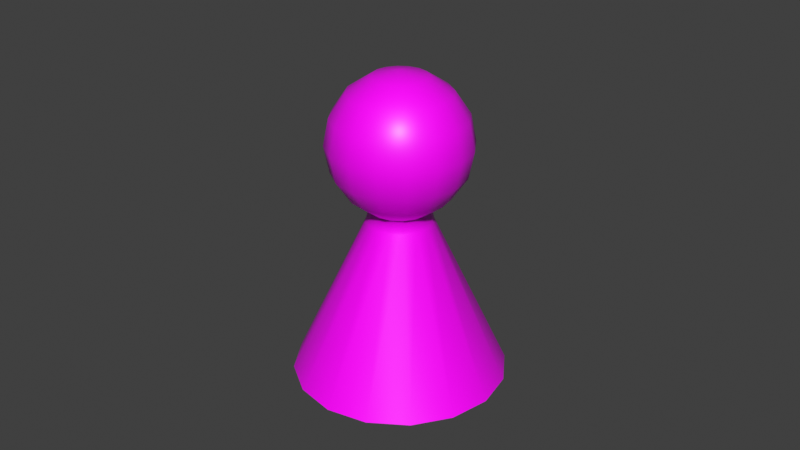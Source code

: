 # Source: ficha.blend  (saved by Blender 3.0.42; exported with 4.5.12 LTS)
import bpy
from mathutils import Matrix  # noqa: F401  (used for matrix-valued properties, if any)

bpy.ops.wm.read_factory_settings(use_empty=True)
scene = bpy.context.scene
scene.name = 'Scene'

# ---- collections
col_collection = bpy.data.collections.new('Collection'); scene.collection.children.link(col_collection)

# ---- images (referenced by path relative to the original .blend; pixels are not part of the script)
import os
ASSET_DIR = os.environ.get("B2B_ASSET_DIR", "")  # directory of the original .blend (textures are referenced by path, not embedded)
HERE = os.path.dirname(os.path.abspath(__file__))  # packed textures are extracted next to this script under _unpacked/

def load_image(name, relpath, width, height, colorspace="sRGB"):
    """Load a texture the original file referenced (path relative to the .blend, or extracted next to this script)."""
    p = next((c for c in (os.path.join(HERE, relpath), os.path.join(ASSET_DIR, relpath)) if relpath and os.path.exists(c)), "")
    if p:
        img = bpy.data.images.load(p, check_existing=True)
        img.name = name
    else:  # same state as the original file: an image datablock whose file is absent (Cycles renders it pink)
        img = bpy.data.images.new(name, width, height)
        img.source = "FILE"
        img.filepath = "//" + (relpath or name)
    img.colorspace_settings.name = colorspace
    return img
img_tablero_png = load_image('tablero.png', 'tablero.png', 1024, 1024, 'sRGB')

# ---- materials (node trees are filled in below, after node groups)
mat_tablero = bpy.data.materials.new('Tablero')
mat_tablero.alpha_threshold = 0.0
mat_tablero.line_color = (0.0, 0.0, 0.0, 1.0)

# ---- material node trees
mat_tablero.use_nodes = True; mat_tablero.node_tree.nodes.clear()
_N = mat_tablero.node_tree.nodes; _L = mat_tablero.node_tree.links
n0 = _N.new('ShaderNodeOutputMaterial'); n0.name = 'Material Output'; n0.location = (300, 300)
n1 = _N.new('ShaderNodeBsdfPrincipled'); n1.name = 'Principled BSDF'; n1.location = (10, 300)
n1.distribution = 'GGX'
n1.subsurface_method = 'BURLEY'
n1.inputs[2].default_value = 0.4
n1.inputs[3].default_value = 1.45
n1.inputs[27].default_value = (0.0, 0.0, 0.0, 1.0)
n1.inputs[28].default_value = 1.0
n2 = _N.new('ShaderNodeTexImage'); n2.name = 'Image Texture'; n2.location = (-280, 280)
n2.image = img_tablero_png
_L.new(n1.outputs[0], n0.inputs[0])
_L.new(n2.outputs[0], n1.inputs[0])
n0.is_active_output = True

# ---- world
world_world = bpy.data.worlds.new('World'); scene.world = world_world
world_world.use_nodes = True; world_world.node_tree.nodes.clear()
_N = world_world.node_tree.nodes; _L = world_world.node_tree.links
n0 = _N.new('ShaderNodeOutputWorld'); n0.name = 'World Output'; n0.location = (300, 300)
n1 = _N.new('ShaderNodeBackground'); n1.name = 'Background'; n1.location = (10, 300)
n1.inputs[0].default_value = (0.05088, 0.05088, 0.05088, 1.0)
_L.new(n1.outputs[0], n0.inputs[0])
n0.is_active_output = True
world_world.color = (0.05088, 0.05088, 0.05088)
world_world.use_sun_shadow = False
world_world.sun_shadow_jitter_overblur = 0.0

# ---- meshes
me_cube_005 = bpy.data.meshes.new('Cube.005')
me_cube_005.from_pydata([(-2.98e-08, 0.03295, 0.0), (-0.0233, 0.0233, 0.0), (-0.03295, 0.0, 0.0), (-0.0233, -0.0233, 0.0), (-2.98e-08, -0.03295, 0.0), (0.0233, -0.0233, 0.0), (0.03295, 0.0, 0.0), (0.0233, 0.0233, 0.0), (-0.01259, 0.0304, 0.0), (-0.0304, 0.01259, 0.0), (-0.0304, -0.01259, 0.0), (-0.01259, -0.0304, 0.0), (0.01259, -0.0304, 0.0), (0.0304, -0.01259, 0.0), (0.0304, 0.01259, 0.0), (0.01259, 0.0304, 0.0), (-0.003852, 0.0093, 0.0495), (-0.00712, 0.00712, 0.0495), (-0.0093, 0.003852, 0.0495), (-0.01007, 0.0, 0.0495), (-0.0093, -0.003852, 0.0495), (-0.00712, -0.00712, 0.0495), (-0.003852, -0.0093, 0.0495), (0.0, -0.01007, 0.0495), (0.003852, -0.0093, 0.0495), (0.00712, -0.00712, 0.0495), (0.0093, -0.003852, 0.0495), (0.01007, 0.0, 0.0495), (0.0093, 0.003852, 0.0495), (0.00712, 0.00712, 0.0495), (0.003852, 0.0093, 0.0495), (0.0, 0.01535, 0.08872), (0.0, 0.02006, 0.08168), (0.0, 0.02006, 0.06506), (0.0, 0.00925, 0.05343), (0.003179, 0.007675, 0.09343), (0.005874, 0.01418, 0.08872), (0.007675, 0.01853, 0.08168), (0.008308, 0.02006, 0.07337), (0.007675, 0.01853, 0.06506), (0.005874, 0.01418, 0.05802), (0.00354, 0.008546, 0.05343), (0.005874, 0.005874, 0.09343), (0.01085, 0.01085, 0.08872), (0.01418, 0.01418, 0.08168), (0.01535, 0.01535, 0.07337), (0.01418, 0.01418, 0.06506), (0.01085, 0.01085, 0.05802), (0.006541, 0.006541, 0.05343), (0.007675, 0.003179, 0.09343), (0.01418, 0.005874, 0.08872), (0.01853, 0.007675, 0.08168), (0.02006, 0.008308, 0.07337), (0.01853, 0.007675, 0.06506), (0.01418, 0.005874, 0.05802), (0.008546, 0.00354, 0.05343), (0.008308, 0.0, 0.09343), (0.01535, 0.0, 0.08872), (0.02006, 0.0, 0.08168), (0.02171, 0.0, 0.07337), (0.02006, 0.0, 0.06506), (0.01535, 0.0, 0.05802), (0.00925, 0.0, 0.05343), (0.007675, -0.003179, 0.09343), (0.01418, -0.005874, 0.08872), (0.01853, -0.007675, 0.08168), (0.02006, -0.008308, 0.07337), (0.01853, -0.007675, 0.06506), (0.01418, -0.005874, 0.05802), (0.008546, -0.00354, 0.05343), (0.005874, -0.005874, 0.09343), (0.01085, -0.01085, 0.08872), (0.01418, -0.01418, 0.08168), (0.01535, -0.01535, 0.07337), (0.01418, -0.01418, 0.06506), (0.01085, -0.01085, 0.05802), (0.006541, -0.006541, 0.05343), (0.003179, -0.007675, 0.09343), (0.005874, -0.01418, 0.08872), (0.007675, -0.01853, 0.08168), (0.008308, -0.02006, 0.07337), (0.007675, -0.01853, 0.06506), (0.005874, -0.01418, 0.05802), (0.00354, -0.008546, 0.05343), (0.0, 0.0, 0.09508), (0.0, -0.008308, 0.09343), (0.0, -0.01535, 0.08872), (0.0, -0.02006, 0.08168), (0.0, -0.02171, 0.07337), (0.0, -0.02006, 0.06506), (0.0, -0.01535, 0.05802), (0.0, -0.00925, 0.05343), (-0.003179, -0.007675, 0.09343), (-0.005874, -0.01418, 0.08872), (-0.007675, -0.01853, 0.08168), (-0.008308, -0.02006, 0.07337), (-0.007675, -0.01853, 0.06506), (-0.005874, -0.01418, 0.05802), (-0.00354, -0.008546, 0.05343), (-0.005874, -0.005874, 0.09343), (-0.01085, -0.01085, 0.08872), (-0.01418, -0.01418, 0.08168), (-0.01535, -0.01535, 0.07337), (-0.01418, -0.01418, 0.06506), (-0.01085, -0.01085, 0.05802), (-0.006541, -0.006541, 0.05343), (0.0, 0.01007, 0.0495), (-0.007675, -0.003179, 0.09343), (-0.01418, -0.005874, 0.08872), (-0.01853, -0.007675, 0.08168), (-0.02006, -0.008308, 0.07337), (-0.01853, -0.007675, 0.06506), (-0.01418, -0.005874, 0.05802), (-0.008546, -0.00354, 0.05343), (-0.008308, 0.0, 0.09343), (-0.01535, 0.0, 0.08872), (-0.02006, 0.0, 0.08168), (-0.02171, 0.0, 0.07337), (-0.02006, 0.0, 0.06506), (-0.01535, 0.0, 0.05802), (-0.00925, 0.0, 0.05343), (-0.007675, 0.003179, 0.09343), (-0.01418, 0.005874, 0.08872), (-0.01853, 0.007675, 0.08168), (-0.02006, 0.008308, 0.07337), (-0.01853, 0.007675, 0.06506), (-0.01418, 0.005874, 0.05802), (-0.008546, 0.00354, 0.05343), (-0.005874, 0.005874, 0.09343), (-0.01085, 0.01085, 0.08872), (-0.01418, 0.01418, 0.08168), (-0.01535, 0.01535, 0.07337), (-0.01418, 0.01418, 0.06506), (-0.01085, 0.01085, 0.05802), (-0.006541, 0.006541, 0.05343), (-0.003179, 0.007675, 0.09343), (-0.005874, 0.01418, 0.08872), (-0.007675, 0.01853, 0.08168), (-0.008308, 0.02006, 0.07337), (-0.007675, 0.01853, 0.06506), (-0.005874, 0.01418, 0.05802), (-0.00354, 0.008546, 0.05343), (0.0, 0.008308, 0.09343), (0.0, 0.02171, 0.07337), (0.0, 0.01535, 0.05802)], [], [(0, 8, 16, 106), (14, 7, 29, 28), (15, 0, 106, 30), (12, 5, 25, 24), (9, 2, 19, 18), (5, 13, 26, 25), (2, 10, 20, 19), (11, 4, 23, 22), (8, 1, 17, 16), (4, 12, 24, 23), (1, 9, 18, 17), (10, 3, 21, 20), (6, 14, 28, 27), (3, 11, 22, 21), (13, 6, 27, 26), (7, 15, 30, 29), (34, 144, 40, 41), (33, 143, 38, 39), (32, 31, 36, 37), (142, 84, 35), (28, 29, 48, 55), (144, 33, 39, 40), (143, 32, 37, 38), (31, 142, 35, 36), (27, 28, 55, 62), (40, 39, 46, 47), (38, 37, 44, 45), (36, 35, 42, 43), (41, 40, 47, 48), (39, 38, 45, 46), (37, 36, 43, 44), (35, 84, 42), (45, 44, 51, 52), (43, 42, 49, 50), (48, 47, 54, 55), (46, 45, 52, 53), (44, 43, 50, 51), (42, 84, 49), (26, 27, 62, 69), (47, 46, 53, 54), (55, 54, 61, 62), (53, 52, 59, 60), (51, 50, 57, 58), (49, 84, 56), (25, 26, 69, 76), (54, 53, 60, 61), (52, 51, 58, 59), (50, 49, 56, 57), (58, 57, 64, 65), (56, 84, 63), (24, 25, 76, 83), (61, 60, 67, 68), (59, 58, 65, 66), (57, 56, 63, 64), (62, 61, 68, 69), (60, 59, 66, 67), (23, 24, 83, 91), (68, 67, 74, 75), (66, 65, 72, 73), (64, 63, 70, 71), (69, 68, 75, 76), (67, 66, 73, 74), (65, 64, 71, 72), (63, 84, 70), (71, 70, 77, 78), (76, 75, 82, 83), (74, 73, 80, 81), (72, 71, 78, 79), (70, 84, 77), (22, 23, 91, 98), (75, 74, 81, 82), (73, 72, 79, 80), (83, 82, 90, 91), (81, 80, 88, 89), (79, 78, 86, 87), (77, 84, 85), (21, 22, 98, 105), (82, 81, 89, 90), (80, 79, 87, 88), (78, 77, 85, 86), (85, 84, 92), (20, 21, 105, 113), (90, 89, 96, 97), (88, 87, 94, 95), (86, 85, 92, 93), (91, 90, 97, 98), (89, 88, 95, 96), (87, 86, 93, 94), (97, 96, 103, 104), (95, 94, 101, 102), (93, 92, 99, 100), (98, 97, 104, 105), (96, 95, 102, 103), (94, 93, 100, 101), (92, 84, 99), (30, 106, 34, 41), (105, 104, 112, 113), (103, 102, 110, 111), (101, 100, 108, 109), (99, 84, 107), (106, 16, 141, 34), (104, 103, 111, 112), (102, 101, 109, 110), (100, 99, 107, 108), (111, 110, 117, 118), (109, 108, 115, 116), (107, 84, 114), (19, 20, 113, 120), (112, 111, 118, 119), (110, 109, 116, 117), (108, 107, 114, 115), (113, 112, 119, 120), (18, 19, 120, 127), (119, 118, 125, 126), (117, 116, 123, 124), (115, 114, 121, 122), (120, 119, 126, 127), (118, 117, 124, 125), (116, 115, 122, 123), (114, 84, 121), (124, 123, 130, 131), (122, 121, 128, 129), (127, 126, 133, 134), (125, 124, 131, 132), (123, 122, 129, 130), (121, 84, 128), (17, 18, 127, 134), (126, 125, 132, 133), (134, 133, 140, 141), (132, 131, 138, 139), (130, 129, 136, 137), (128, 84, 135), (16, 17, 134, 141), (133, 132, 139, 140), (131, 130, 137, 138), (129, 128, 135, 136), (137, 136, 31, 32), (135, 84, 142), (29, 30, 41, 48), (140, 139, 33, 144), (138, 137, 32, 143), (136, 135, 142, 31), (141, 140, 144, 34), (139, 138, 143, 33)])
me_cube_005.polygons.foreach_set('use_smooth', [True] * 144)
_uv = me_cube_005.uv_layers.new(name='UVMap')
_uv.uv.foreach_set('vector', [0.2793, 0.2495, 0.2848, 0.2551, 0.2701, 0.2648, 0.2694, 0.2641, 0.257, 0.2494, 0.2643, 0.2465, 0.2676, 0.2638, 0.2668, 0.2641, 0.2721, 0.2465, 0.2793, 0.2495, 0.2694, 0.2641, 0.2686, 0.2638, 0.2514, 0.2772, 0.2485, 0.2699, 0.2658, 0.2666, 0.2661, 0.2674, 0.2877, 0.2701, 0.2847, 0.2773, 0.2701, 0.2674, 0.2704, 0.2666, 0.2485, 0.2699, 0.2485, 0.2621, 0.2658, 0.2656, 0.2658, 0.2666, 0.2847, 0.2773, 0.2792, 0.2828, 0.2694, 0.2681, 0.2701, 0.2674, 0.2641, 0.2857, 0.2569, 0.2827, 0.2668, 0.2681, 0.2676, 0.2684, 0.2848, 0.2551, 0.2877, 0.2623, 0.2704, 0.2657, 0.2701, 0.2648, 0.2569, 0.2827, 0.2514, 0.2772, 0.2661, 0.2674, 0.2668, 0.2681, 0.2877, 0.2623, 0.2877, 0.2701, 0.2704, 0.2666, 0.2704, 0.2657, 0.2792, 0.2828, 0.2719, 0.2857, 0.2686, 0.2685, 0.2694, 0.2681, 0.2515, 0.255, 0.257, 0.2494, 0.2668, 0.2641, 0.2661, 0.2648, 0.2719, 0.2857, 0.2641, 0.2857, 0.2676, 0.2684, 0.2686, 0.2685, 0.2485, 0.2621, 0.2515, 0.255, 0.2661, 0.2648, 0.2658, 0.2656, 0.2643, 0.2465, 0.2721, 0.2465, 0.2686, 0.2638, 0.2676, 0.2638, 0.269, 0.2648, 0.2684, 0.2656, 0.2682, 0.2655, 0.2684, 0.2646, 0.2683, 0.2658, 0.2682, 0.2659, 0.2681, 0.2659, 0.2682, 0.2658, 0.2682, 0.266, 0.2681, 0.266, 0.2681, 0.266, 0.2681, 0.266, 0.2681, 0.2661, 0.2681, 0.2661, 0.2681, 0.2661, 0.2668, 0.2641, 0.2676, 0.2638, 0.2678, 0.2645, 0.2673, 0.2648, 0.2684, 0.2656, 0.2683, 0.2658, 0.2682, 0.2658, 0.2682, 0.2655, 0.2682, 0.2659, 0.2682, 0.266, 0.2681, 0.266, 0.2681, 0.2659, 0.2681, 0.266, 0.2681, 0.2661, 0.2681, 0.2661, 0.2681, 0.266, 0.2661, 0.2648, 0.2668, 0.2641, 0.2673, 0.2648, 0.2668, 0.2652, 0.2682, 0.2655, 0.2682, 0.2658, 0.268, 0.2658, 0.268, 0.2655, 0.2681, 0.2659, 0.2681, 0.266, 0.2681, 0.266, 0.2681, 0.2659, 0.2681, 0.266, 0.2681, 0.2661, 0.2681, 0.2661, 0.2681, 0.266, 0.2684, 0.2646, 0.2682, 0.2655, 0.268, 0.2655, 0.2678, 0.2645, 0.2682, 0.2658, 0.2681, 0.2659, 0.2681, 0.2659, 0.268, 0.2658, 0.2681, 0.266, 0.2681, 0.266, 0.2681, 0.266, 0.2681, 0.266, 0.2681, 0.2661, 0.2681, 0.2661, 0.2681, 0.2661, 0.2681, 0.2659, 0.2681, 0.266, 0.268, 0.266, 0.268, 0.2659, 0.2681, 0.266, 0.2681, 0.2661, 0.2681, 0.2661, 0.268, 0.266, 0.2678, 0.2645, 0.268, 0.2655, 0.2678, 0.2656, 0.2673, 0.2648, 0.268, 0.2658, 0.2681, 0.2659, 0.268, 0.2659, 0.2679, 0.2658, 0.2681, 0.266, 0.2681, 0.266, 0.268, 0.266, 0.268, 0.266, 0.2681, 0.2661, 0.2681, 0.2661, 0.2681, 0.2661, 0.2658, 0.2656, 0.2661, 0.2648, 0.2668, 0.2652, 0.2666, 0.2658, 0.268, 0.2655, 0.268, 0.2658, 0.2679, 0.2658, 0.2678, 0.2656, 0.2673, 0.2648, 0.2678, 0.2656, 0.2676, 0.2658, 0.2668, 0.2652, 0.2679, 0.2658, 0.268, 0.2659, 0.2679, 0.266, 0.2678, 0.2659, 0.268, 0.266, 0.268, 0.266, 0.268, 0.2661, 0.268, 0.266, 0.2681, 0.2661, 0.2681, 0.2661, 0.2681, 0.2661, 0.2658, 0.2666, 0.2658, 0.2656, 0.2666, 0.2658, 0.2665, 0.2664, 0.2678, 0.2656, 0.2679, 0.2658, 0.2678, 0.2659, 0.2676, 0.2658, 0.268, 0.2659, 0.268, 0.266, 0.268, 0.266, 0.2679, 0.266, 0.268, 0.266, 0.2681, 0.2661, 0.2681, 0.2661, 0.268, 0.2661, 0.268, 0.266, 0.268, 0.2661, 0.268, 0.2661, 0.268, 0.2661, 0.2681, 0.2661, 0.2681, 0.2661, 0.2681, 0.2661, 0.2661, 0.2674, 0.2658, 0.2666, 0.2665, 0.2664, 0.2668, 0.267, 0.2676, 0.2658, 0.2678, 0.2659, 0.2678, 0.266, 0.2675, 0.266, 0.2679, 0.266, 0.268, 0.266, 0.268, 0.2661, 0.2679, 0.2661, 0.268, 0.2661, 0.2681, 0.2661, 0.2681, 0.2661, 0.268, 0.2661, 0.2668, 0.2652, 0.2676, 0.2658, 0.2675, 0.266, 0.2666, 0.2658, 0.2678, 0.2659, 0.2679, 0.266, 0.2679, 0.2661, 0.2678, 0.266, 0.2668, 0.2681, 0.2661, 0.2674, 0.2668, 0.267, 0.2672, 0.2674, 0.2675, 0.266, 0.2678, 0.266, 0.2678, 0.2662, 0.2675, 0.2662, 0.2679, 0.2661, 0.268, 0.2661, 0.268, 0.2661, 0.2679, 0.2662, 0.268, 0.2661, 0.2681, 0.2661, 0.2681, 0.2661, 0.268, 0.2661, 0.2666, 0.2658, 0.2675, 0.266, 0.2675, 0.2662, 0.2665, 0.2664, 0.2678, 0.266, 0.2679, 0.2661, 0.2679, 0.2662, 0.2678, 0.2662, 0.268, 0.2661, 0.268, 0.2661, 0.268, 0.2661, 0.268, 0.2661, 0.2681, 0.2661, 0.2681, 0.2661, 0.2681, 0.2661, 0.268, 0.2661, 0.2681, 0.2661, 0.2681, 0.2661, 0.268, 0.2662, 0.2665, 0.2664, 0.2675, 0.2662, 0.2676, 0.2664, 0.2668, 0.267, 0.2678, 0.2662, 0.2679, 0.2662, 0.2679, 0.2662, 0.2678, 0.2663, 0.268, 0.2661, 0.268, 0.2661, 0.268, 0.2662, 0.268, 0.2662, 0.2681, 0.2661, 0.2681, 0.2661, 0.2681, 0.2661, 0.2676, 0.2684, 0.2668, 0.2681, 0.2672, 0.2674, 0.2678, 0.2676, 0.2675, 0.2662, 0.2678, 0.2662, 0.2678, 0.2663, 0.2676, 0.2664, 0.2679, 0.2662, 0.268, 0.2661, 0.268, 0.2662, 0.2679, 0.2662, 0.2668, 0.267, 0.2676, 0.2664, 0.2678, 0.2666, 0.2672, 0.2674, 0.2678, 0.2663, 0.2679, 0.2662, 0.268, 0.2663, 0.2679, 0.2664, 0.268, 0.2662, 0.268, 0.2662, 0.268, 0.2662, 0.268, 0.2662, 0.2681, 0.2661, 0.2681, 0.2661, 0.2681, 0.2662, 0.2686, 0.2685, 0.2676, 0.2684, 0.2678, 0.2676, 0.2684, 0.2677, 0.2676, 0.2664, 0.2678, 0.2663, 0.2679, 0.2664, 0.2678, 0.2666, 0.2679, 0.2662, 0.268, 0.2662, 0.268, 0.2662, 0.268, 0.2663, 0.268, 0.2662, 0.2681, 0.2661, 0.2681, 0.2662, 0.268, 0.2662, 0.2681, 0.2662, 0.2681, 0.2661, 0.2681, 0.2662, 0.2694, 0.2681, 0.2686, 0.2685, 0.2684, 0.2677, 0.2689, 0.2674, 0.2678, 0.2666, 0.2679, 0.2664, 0.268, 0.2664, 0.268, 0.2667, 0.268, 0.2663, 0.268, 0.2662, 0.2681, 0.2663, 0.268, 0.2663, 0.268, 0.2662, 0.2681, 0.2662, 0.2681, 0.2662, 0.2681, 0.2662, 0.2672, 0.2674, 0.2678, 0.2666, 0.268, 0.2667, 0.2678, 0.2676, 0.2679, 0.2664, 0.268, 0.2663, 0.268, 0.2663, 0.268, 0.2664, 0.268, 0.2662, 0.268, 0.2662, 0.2681, 0.2662, 0.2681, 0.2663, 0.268, 0.2667, 0.268, 0.2664, 0.2682, 0.2664, 0.2682, 0.2667, 0.268, 0.2663, 0.2681, 0.2663, 0.2681, 0.2663, 0.2681, 0.2663, 0.2681, 0.2662, 0.2681, 0.2662, 0.2681, 0.2662, 0.2681, 0.2662, 0.2678, 0.2676, 0.268, 0.2667, 0.2682, 0.2667, 0.2684, 0.2677, 0.268, 0.2664, 0.268, 0.2663, 0.2681, 0.2663, 0.2682, 0.2664, 0.2681, 0.2663, 0.2681, 0.2662, 0.2681, 0.2662, 0.2681, 0.2663, 0.2681, 0.2662, 0.2681, 0.2661, 0.2681, 0.2662, 0.2686, 0.2638, 0.2694, 0.2641, 0.269, 0.2648, 0.2684, 0.2646, 0.2684, 0.2677, 0.2682, 0.2667, 0.2684, 0.2666, 0.2689, 0.2674, 0.2682, 0.2664, 0.2681, 0.2663, 0.2682, 0.2663, 0.2683, 0.2664, 0.2681, 0.2663, 0.2681, 0.2662, 0.2681, 0.2662, 0.2682, 0.2662, 0.2681, 0.2662, 0.2681, 0.2661, 0.2681, 0.2662, 0.2694, 0.2641, 0.2701, 0.2648, 0.2694, 0.2653, 0.269, 0.2648, 0.2682, 0.2667, 0.2682, 0.2664, 0.2683, 0.2664, 0.2684, 0.2666, 0.2681, 0.2663, 0.2681, 0.2663, 0.2682, 0.2662, 0.2682, 0.2663, 0.2681, 0.2662, 0.2681, 0.2662, 0.2681, 0.2662, 0.2681, 0.2662, 0.2683, 0.2664, 0.2682, 0.2663, 0.2683, 0.2662, 0.2684, 0.2663, 0.2682, 0.2662, 0.2681, 0.2662, 0.2682, 0.2662, 0.2682, 0.2662, 0.2681, 0.2662, 0.2681, 0.2661, 0.2681, 0.2661, 0.2701, 0.2674, 0.2694, 0.2681, 0.2689, 0.2674, 0.2694, 0.267, 0.2684, 0.2666, 0.2683, 0.2664, 0.2684, 0.2663, 0.2686, 0.2664, 0.2682, 0.2663, 0.2682, 0.2662, 0.2682, 0.2662, 0.2683, 0.2662, 0.2681, 0.2662, 0.2681, 0.2662, 0.2681, 0.2661, 0.2682, 0.2662, 0.2689, 0.2674, 0.2684, 0.2666, 0.2686, 0.2664, 0.2694, 0.267, 0.2704, 0.2666, 0.2701, 0.2674, 0.2694, 0.267, 0.2696, 0.2664, 0.2686, 0.2664, 0.2684, 0.2663, 0.2684, 0.2662, 0.2687, 0.2662, 0.2683, 0.2662, 0.2682, 0.2662, 0.2682, 0.2661, 0.2683, 0.2662, 0.2682, 0.2662, 0.2681, 0.2661, 0.2681, 0.2661, 0.2682, 0.2661, 0.2694, 0.267, 0.2686, 0.2664, 0.2687, 0.2662, 0.2696, 0.2664, 0.2684, 0.2663, 0.2683, 0.2662, 0.2683, 0.2662, 0.2684, 0.2662, 0.2682, 0.2662, 0.2682, 0.2662, 0.2682, 0.2661, 0.2682, 0.2661, 0.2681, 0.2661, 0.2681, 0.2661, 0.2681, 0.2661, 0.2683, 0.2662, 0.2682, 0.2661, 0.2682, 0.2661, 0.2683, 0.2661, 0.2682, 0.2661, 0.2681, 0.2661, 0.2681, 0.2661, 0.2682, 0.2661, 0.2696, 0.2664, 0.2687, 0.2662, 0.2687, 0.266, 0.2697, 0.2658, 0.2684, 0.2662, 0.2683, 0.2662, 0.2683, 0.2661, 0.2684, 0.2661, 0.2682, 0.2661, 0.2682, 0.2661, 0.2682, 0.2661, 0.2682, 0.2661, 0.2681, 0.2661, 0.2681, 0.2661, 0.2681, 0.2661, 0.2704, 0.2657, 0.2704, 0.2666, 0.2696, 0.2664, 0.2697, 0.2658, 0.2687, 0.2662, 0.2684, 0.2662, 0.2684, 0.2661, 0.2687, 0.266, 0.2697, 0.2658, 0.2687, 0.266, 0.2686, 0.2658, 0.2694, 0.2653, 0.2684, 0.2661, 0.2683, 0.2661, 0.2683, 0.266, 0.2684, 0.2659, 0.2682, 0.2661, 0.2682, 0.2661, 0.2682, 0.2661, 0.2682, 0.266, 0.2681, 0.2661, 0.2681, 0.2661, 0.2681, 0.2661, 0.2701, 0.2648, 0.2704, 0.2657, 0.2697, 0.2658, 0.2694, 0.2653, 0.2687, 0.266, 0.2684, 0.2661, 0.2684, 0.2659, 0.2686, 0.2658, 0.2683, 0.2661, 0.2682, 0.2661, 0.2682, 0.266, 0.2683, 0.266, 0.2682, 0.2661, 0.2681, 0.2661, 0.2681, 0.2661, 0.2682, 0.2661, 0.2682, 0.266, 0.2682, 0.2661, 0.2681, 0.266, 0.2682, 0.266, 0.2681, 0.2661, 0.2681, 0.2661, 0.2681, 0.2661, 0.2676, 0.2638, 0.2686, 0.2638, 0.2684, 0.2646, 0.2678, 0.2645, 0.2686, 0.2658, 0.2684, 0.2659, 0.2683, 0.2658, 0.2684, 0.2656, 0.2683, 0.266, 0.2682, 0.266, 0.2682, 0.266, 0.2682, 0.2659, 0.2682, 0.2661, 0.2681, 0.2661, 0.2681, 0.2661, 0.2681, 0.266, 0.2694, 0.2653, 0.2686, 0.2658, 0.2684, 0.2656, 0.269, 0.2648, 0.2684, 0.2659, 0.2683, 0.266, 0.2682, 0.2659, 0.2683, 0.2658])
me_cube_005.materials.append(mat_tablero)
me_cube_005.use_remesh_preserve_volume = False
me_cube_005.use_remesh_preserve_attributes = False
me_cube_005.use_mirror_vertex_groups = False
me_cube_005.update()

# ---- objects
ob_ficha = bpy.data.objects.new('ficha', me_cube_005)

# ---- transforms, parenting, visibility, modifiers, constraints
ob_ficha.location = (0.0, 0.0, -1.0)
ob_ficha.lock_rotations_4d = False
ob_ficha.empty_display_type = 'ARROWS'
ob_ficha.lineart.crease_threshold = 0.0

# ---- collection membership
col_collection.objects.link(ob_ficha)

# ---- scene / render settings (as saved in the file)
scene.frame_start = 1; scene.frame_end = 250; scene.frame_set(1)
scene.render.engine = 'CYCLES'
scene.cycles.use_denoising = False
scene.cycles.samples = 128
scene.cycles.sampling_pattern = 'TABULATED_SOBOL'
scene.cycles.use_adaptive_sampling = False
scene.cycles.use_light_tree = False
scene.view_settings.view_transform = 'Standard'
bpy.context.view_layer.update()

# ---- added for rendering (the .blend has no active camera and no usable light): camera, sun
cam_auto = bpy.data.cameras.new('AutoCamera')
cam_auto.lens = 50.0
cam_auto.sensor_width = 36.0
cam_auto.clip_end = 1000.0
ob_auto_camera = bpy.data.objects.new('AutoCamera', cam_auto)
scene.collection.objects.link(ob_auto_camera)
ob_auto_camera.location = (0.185045, -0.222054, -0.804424)
ob_auto_camera.rotation_euler = (1.09748, -7.21219e-08, 0.694738)
scene.camera = ob_auto_camera
light_auto_sun = bpy.data.lights.new('AutoSun', 'SUN')
light_auto_sun.energy = 3.0
light_auto_sun.angle = 0.0523599
ob_auto_sun = bpy.data.objects.new('AutoSun', light_auto_sun)
scene.collection.objects.link(ob_auto_sun)
ob_auto_sun.rotation_euler = (0.872665, 0.174533, 0.523599)
bpy.context.view_layer.update()
